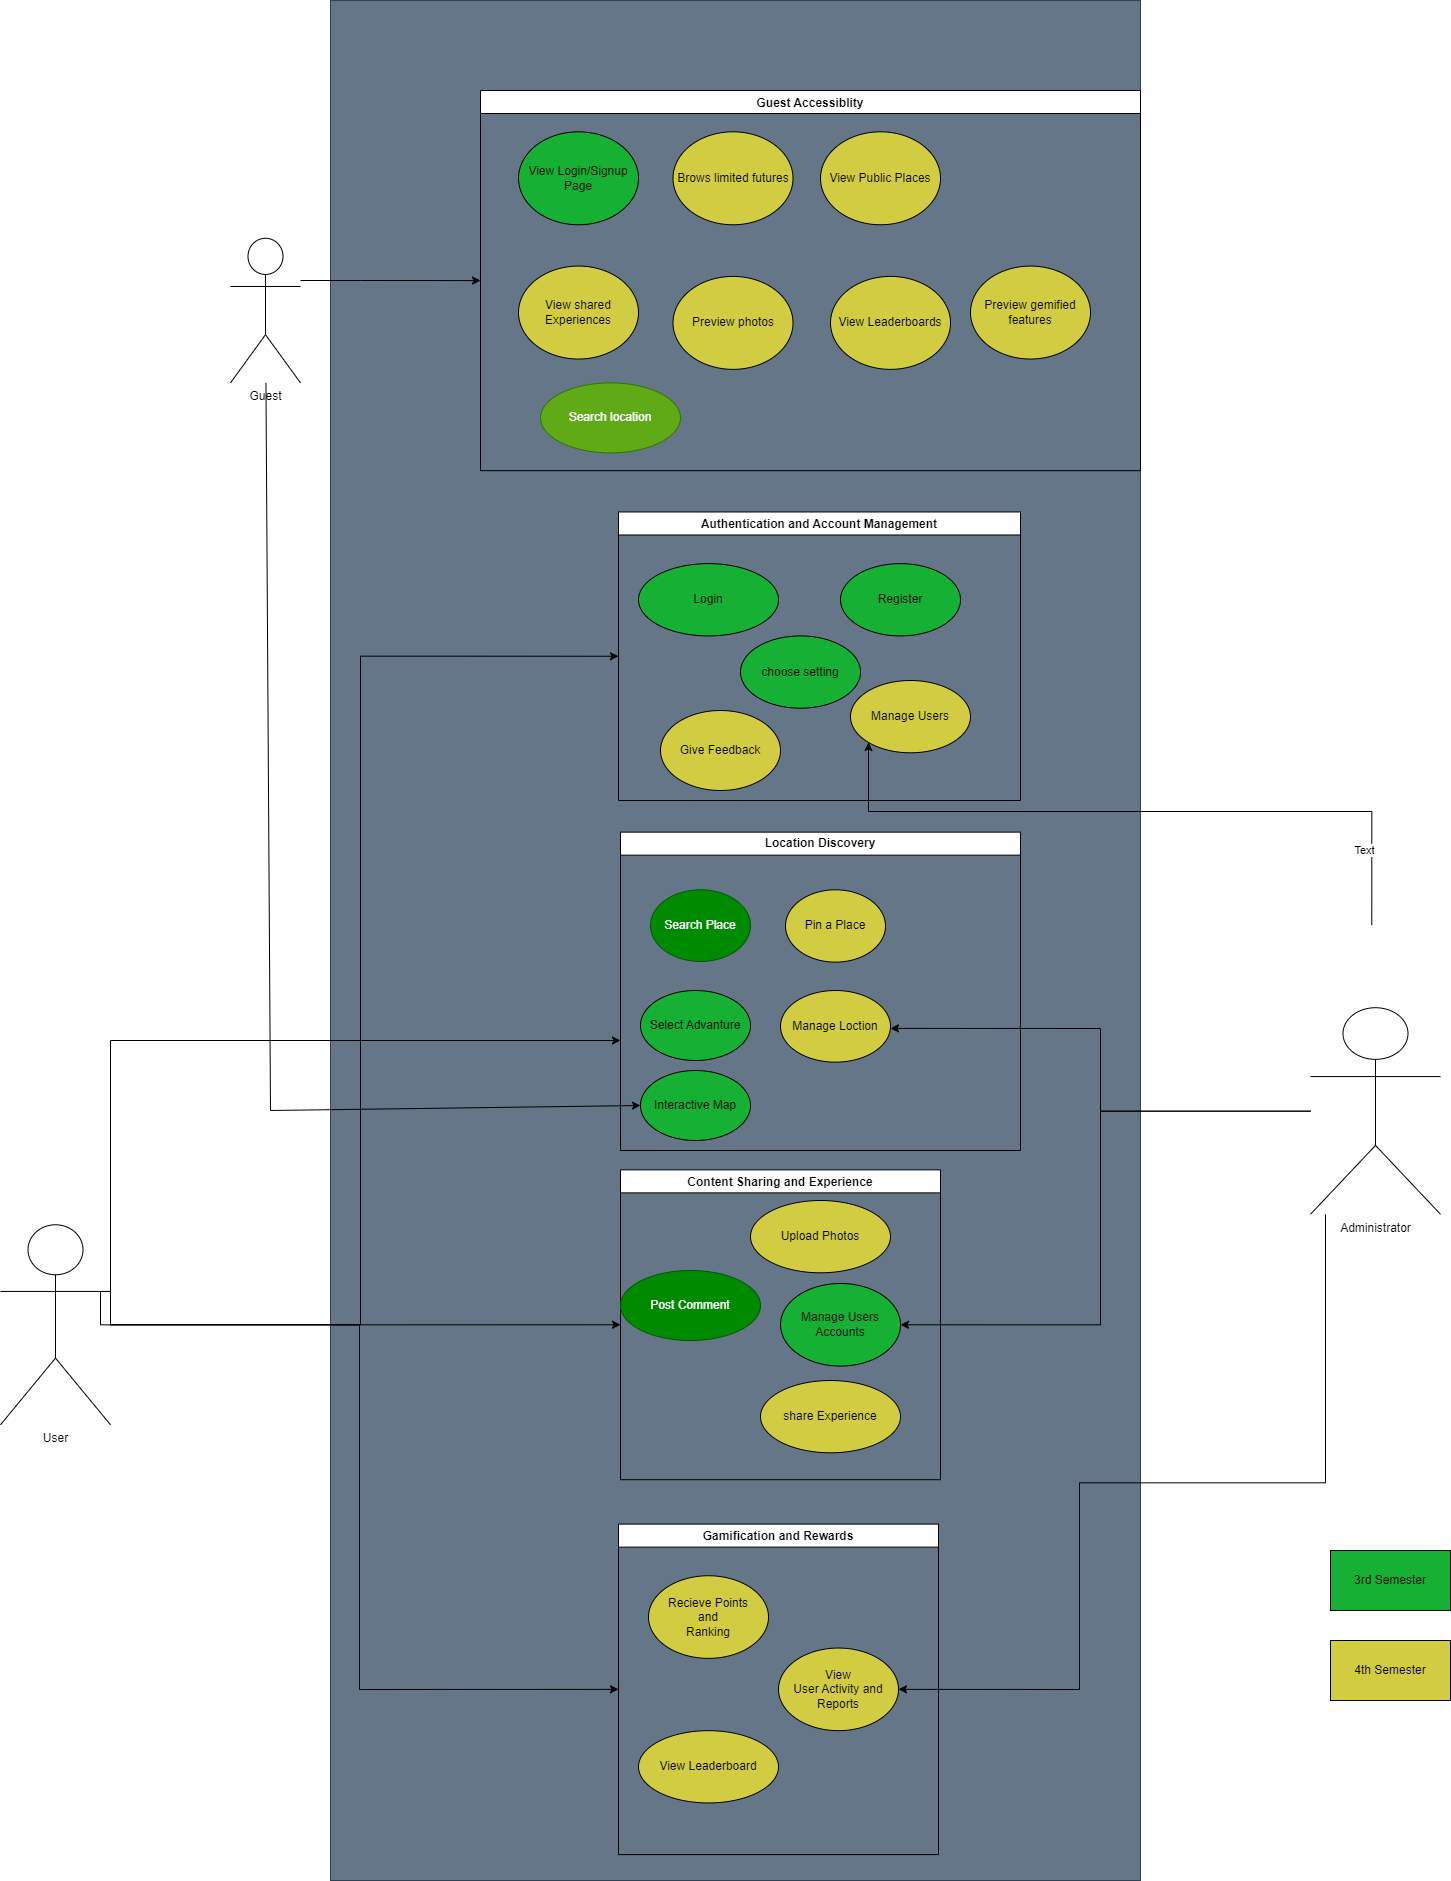

The diagram above was exported from draw.io. Its source (the exported page's mxGraphModel, read from the mxfile embedded in the PNG):
<mxGraphModel dx="3991" dy="3216" grid="1" gridSize="10" guides="1" tooltips="1" connect="1" arrows="1" fold="1" page="1" pageScale="1" pageWidth="827" pageHeight="1169" math="0" shadow="0">
  <root>
    <mxCell id="0" />
    <mxCell id="1" parent="0" />
    <mxCell id="2" value="" style="html=1;whiteSpace=wrap;fillColor=#647687;fontColor=#ffffff;strokeColor=#314354;" parent="1" vertex="1">
      <mxGeometry x="-510" y="-980" width="810" height="1880" as="geometry" />
    </mxCell>
    <mxCell id="3" value="Administrator&lt;div&gt;&lt;br&gt;&lt;/div&gt;" style="shape=umlActor;verticalLabelPosition=bottom;verticalAlign=top;html=1;outlineConnect=0;" parent="1" vertex="1">
      <mxGeometry x="470" y="27.213114754098342" width="130" height="206.55737704918033" as="geometry" />
    </mxCell>
    <mxCell id="4" style="edgeStyle=orthogonalEdgeStyle;rounded=0;orthogonalLoop=1;jettySize=auto;html=1;" parent="1" target="14" edge="1">
      <mxGeometry relative="1" as="geometry">
        <Array as="points">
          <mxPoint x="28" y="-169.01639344262298" />
        </Array>
        <mxPoint x="531.2758620689656" y="-55.4098360655737" as="sourcePoint" />
      </mxGeometry>
    </mxCell>
    <mxCell id="5" value="Text" style="edgeLabel;html=1;align=center;verticalAlign=middle;resizable=0;points=[];" parent="4" connectable="0" vertex="1">
      <mxGeometry x="-0.7779" y="9" relative="1" as="geometry">
        <mxPoint as="offset" />
      </mxGeometry>
    </mxCell>
    <mxCell id="6" style="edgeStyle=orthogonalEdgeStyle;rounded=0;orthogonalLoop=1;jettySize=auto;html=1;" parent="1" source="3" edge="1">
      <mxGeometry relative="1" as="geometry">
        <mxPoint x="50.00000000000023" y="47.86885245901669" as="targetPoint" />
      </mxGeometry>
    </mxCell>
    <mxCell id="7" style="edgeStyle=orthogonalEdgeStyle;rounded=0;orthogonalLoop=1;jettySize=auto;html=1;entryX=1;entryY=0.5;entryDx=0;entryDy=0;" parent="1" source="3" target="19" edge="1">
      <mxGeometry relative="1" as="geometry">
        <Array as="points">
          <mxPoint x="260" y="130.4918032786885" />
          <mxPoint x="260" y="344.2786885245903" />
        </Array>
      </mxGeometry>
    </mxCell>
    <mxCell id="8" style="edgeStyle=orthogonalEdgeStyle;rounded=0;orthogonalLoop=1;jettySize=auto;html=1;entryX=1;entryY=0.5;entryDx=0;entryDy=0;" parent="1" source="3" target="36" edge="1">
      <mxGeometry relative="1" as="geometry">
        <Array as="points">
          <mxPoint x="485" y="502.29508196721326" />
          <mxPoint x="239" y="502.29508196721326" />
          <mxPoint x="239" y="708.8524590163936" />
        </Array>
      </mxGeometry>
    </mxCell>
    <mxCell id="9" style="edgeStyle=orthogonalEdgeStyle;rounded=0;orthogonalLoop=1;jettySize=auto;html=1;entryX=0;entryY=0.5;entryDx=0;entryDy=0;" parent="1" source="10" target="25" edge="1">
      <mxGeometry relative="1" as="geometry">
        <Array as="points">
          <mxPoint x="-480" y="-700" />
          <mxPoint x="-480" y="-700" />
        </Array>
      </mxGeometry>
    </mxCell>
    <mxCell id="10" value="Guest" style="shape=umlActor;verticalLabelPosition=bottom;verticalAlign=top;html=1;outlineConnect=0;" parent="1" vertex="1">
      <mxGeometry x="-610" y="-742.2131147540983" width="70" height="144.59016393442624" as="geometry" />
    </mxCell>
    <mxCell id="11" value="Authentication and Account Management" style="swimlane;" parent="1" vertex="1">
      <mxGeometry x="-222" y="-468.52" width="402" height="288.52" as="geometry" />
    </mxCell>
    <mxCell id="12" value="Register" style="ellipse;whiteSpace=wrap;html=1;fillColor=#15B034;" parent="11" vertex="1">
      <mxGeometry x="222" y="51.63934426229508" width="120" height="72.29508196721312" as="geometry" />
    </mxCell>
    <mxCell id="13" value="Login" style="ellipse;whiteSpace=wrap;html=1;fillColor=#15B034;" parent="11" vertex="1">
      <mxGeometry x="20" y="51.63934426229508" width="140" height="72.29508196721312" as="geometry" />
    </mxCell>
    <mxCell id="14" value="&lt;div&gt;&lt;/div&gt;Manage Users" style="ellipse;whiteSpace=wrap;html=1;verticalAlign=middle;fillColor=#D1CC41;" parent="11" vertex="1">
      <mxGeometry x="232" y="168.52016393442625" width="120" height="72.29508196721312" as="geometry" />
    </mxCell>
    <mxCell id="15" value="choose setting&lt;div&gt;&lt;/div&gt;" style="ellipse;whiteSpace=wrap;html=1;verticalAlign=middle;fillColor=#15B034;" parent="11" vertex="1">
      <mxGeometry x="122" y="123.93016393442625" width="120" height="72.29508196721312" as="geometry" />
    </mxCell>
    <mxCell id="16" value="Content Sharing and Experience" style="swimlane;" parent="1" vertex="1">
      <mxGeometry x="-220" y="189.36065573770497" width="320" height="309.8360655737705" as="geometry" />
    </mxCell>
    <mxCell id="17" value="Upload Photos" style="ellipse;whiteSpace=wrap;html=1;fillColor=#D1CC41;" parent="16" vertex="1">
      <mxGeometry x="130" y="30.64147540983606" width="140" height="72.29508196721312" as="geometry" />
    </mxCell>
    <mxCell id="18" value="share Experience" style="ellipse;whiteSpace=wrap;html=1;fillColor=#D1CC41;" parent="16" vertex="1">
      <mxGeometry x="140" y="210.63950819672132" width="140" height="72.29508196721312" as="geometry" />
    </mxCell>
    <mxCell id="19" value="Manage Users Accounts" style="ellipse;whiteSpace=wrap;html=1;fillColor=#15B034;" parent="16" vertex="1">
      <mxGeometry x="160" y="113.60655737704919" width="120" height="82.62295081967213" as="geometry" />
    </mxCell>
    <mxCell id="20" value="Location Discovery" style="swimlane;whiteSpace=wrap;html=1;" parent="1" vertex="1">
      <mxGeometry x="-220" y="-148.36" width="400" height="318.36" as="geometry" />
    </mxCell>
    <mxCell id="21" value="Search Place" style="ellipse;whiteSpace=wrap;html=1;fillColor=#008a00;fontColor=#ffffff;strokeColor=#005700;" parent="20" vertex="1">
      <mxGeometry x="30" y="57.66" width="100" height="71.64" as="geometry" />
    </mxCell>
    <mxCell id="22" value="Pin a Place" style="ellipse;whiteSpace=wrap;html=1;fillColor=#D1CC41;" parent="20" vertex="1">
      <mxGeometry x="165" y="57.66" width="100" height="72.34" as="geometry" />
    </mxCell>
    <mxCell id="23" value="Manage Loction" style="ellipse;whiteSpace=wrap;html=1;fillColor=#D1CC41;" parent="20" vertex="1">
      <mxGeometry x="160" y="158.36" width="110" height="71.64" as="geometry" />
    </mxCell>
    <mxCell id="24" style="edgeStyle=orthogonalEdgeStyle;rounded=0;orthogonalLoop=1;jettySize=auto;html=1;exitX=0.5;exitY=1;exitDx=0;exitDy=0;" parent="20" source="23" target="23" edge="1">
      <mxGeometry relative="1" as="geometry" />
    </mxCell>
    <mxCell id="25" value="Guest Accessiblity" style="swimlane;" parent="1" vertex="1">
      <mxGeometry x="-360" y="-890" width="660" height="380.16" as="geometry" />
    </mxCell>
    <mxCell id="26" value="View Login/Signup Page" style="ellipse;whiteSpace=wrap;html=1;fillColor=#15B034;" parent="25" vertex="1">
      <mxGeometry x="38" y="41.31147540983606" width="120" height="92.95081967213115" as="geometry" />
    </mxCell>
    <mxCell id="27" value="Brows limited futures&lt;span style=&quot;color: rgba(0, 0, 0, 0); font-family: monospace; font-size: 0px; text-align: start; text-wrap: nowrap;&quot;&gt;%3CmxGraphModel%3E%3Croot%3E%3CmxCell%20id%3D%220%22%2F%3E%3CmxCell%20id%3D%221%22%20parent%3D%220%22%2F%3E%3CmxCell%20id%3D%222%22%20value%3D%22View%20Login%2FSignup%20Page%22%20style%3D%22ellipse%3BwhiteSpace%3Dwrap%3Bhtml%3D1%3B%22%20vertex%3D%221%22%20parent%3D%221%22%3E%3CmxGeometry%20x%3D%22-282%22%20y%3D%22-1020%22%20width%3D%22120%22%20height%3D%2290%22%20as%3D%22geometry%22%2F%3E%3C%2FmxCell%3E%3C%2Froot%3E%3C%2FmxGraphModel%3E&lt;/span&gt;" style="ellipse;whiteSpace=wrap;html=1;fillColor=#D1CC41;" parent="25" vertex="1">
      <mxGeometry x="192.5" y="41.31147540983606" width="120" height="92.95081967213115" as="geometry" />
    </mxCell>
    <mxCell id="28" value="View Public Places" style="ellipse;whiteSpace=wrap;html=1;fillColor=#D1CC41;" parent="25" vertex="1">
      <mxGeometry x="340" y="41.31147540983606" width="120" height="92.95081967213115" as="geometry" />
    </mxCell>
    <mxCell id="29" value="View shared Experiences" style="ellipse;whiteSpace=wrap;html=1;fillColor=#D1CC41;" parent="25" vertex="1">
      <mxGeometry x="38" y="175.5737704918033" width="120" height="92.95081967213115" as="geometry" />
    </mxCell>
    <mxCell id="30" value="Preview photos" style="ellipse;whiteSpace=wrap;html=1;fillColor=#D1CC41;" parent="25" vertex="1">
      <mxGeometry x="192.5" y="185.9016393442623" width="120" height="92.95081967213115" as="geometry" />
    </mxCell>
    <mxCell id="31" value="View Leaderboards" style="ellipse;whiteSpace=wrap;html=1;fillColor=#D1CC41;" parent="25" vertex="1">
      <mxGeometry x="350" y="185.9016393442623" width="120" height="92.95081967213115" as="geometry" />
    </mxCell>
    <mxCell id="32" value="Preview gemified features" style="ellipse;whiteSpace=wrap;html=1;fillColor=#D1CC41;" parent="25" vertex="1">
      <mxGeometry x="490" y="175.5737704918033" width="120" height="92.95081967213115" as="geometry" />
    </mxCell>
    <mxCell id="33" value="Gamification and Rewards" style="swimlane;" parent="1" vertex="1">
      <mxGeometry x="-222" y="543.6065573770493" width="320" height="330.4918032786885" as="geometry" />
    </mxCell>
    <mxCell id="34" value="&lt;div&gt;Recieve Points &lt;br&gt;&lt;/div&gt;&lt;div&gt;and&lt;/div&gt;&lt;div&gt;Ranking&lt;br&gt;&lt;/div&gt;" style="ellipse;whiteSpace=wrap;html=1;fillColor=#D1CC41;" parent="33" vertex="1">
      <mxGeometry x="30" y="51.63934426229508" width="120" height="82.62295081967213" as="geometry" />
    </mxCell>
    <mxCell id="35" value="View Leaderboard" style="ellipse;whiteSpace=wrap;html=1;fillColor=#D1CC41;" parent="33" vertex="1">
      <mxGeometry x="20" y="206.55737704918033" width="140" height="72.29508196721312" as="geometry" />
    </mxCell>
    <mxCell id="36" value="&lt;br&gt;&lt;div&gt;View &lt;br&gt;&lt;/div&gt;&lt;div&gt;User Activity and Reports&lt;br&gt;&lt;/div&gt;&lt;div&gt;&lt;br/&gt;&lt;/div&gt;" style="ellipse;whiteSpace=wrap;html=1;fillColor=#D1CC41;" parent="33" vertex="1">
      <mxGeometry x="160" y="123.9344262295082" width="120" height="82.62295081967213" as="geometry" />
    </mxCell>
    <mxCell id="37" value="4th Semester" style="rounded=0;whiteSpace=wrap;html=1;fillColor=#D1CC41;" parent="1" vertex="1">
      <mxGeometry x="490" y="660" width="120" height="60" as="geometry" />
    </mxCell>
    <mxCell id="38" value="3rd Semester" style="rounded=0;whiteSpace=wrap;html=1;fillColor=#15B034;" parent="1" vertex="1">
      <mxGeometry x="490" y="570" width="120" height="60" as="geometry" />
    </mxCell>
    <mxCell id="39" value="User" style="shape=umlActor;verticalLabelPosition=bottom;verticalAlign=top;html=1;outlineConnect=0;" parent="1" vertex="1">
      <mxGeometry x="-840" y="244.28" width="110" height="200" as="geometry" />
    </mxCell>
    <mxCell id="40" style="edgeStyle=orthogonalEdgeStyle;rounded=0;orthogonalLoop=1;jettySize=auto;html=1;entryX=0;entryY=0.5;entryDx=0;entryDy=0;" parent="1" source="39" target="11" edge="1">
      <mxGeometry relative="1" as="geometry">
        <Array as="points">
          <mxPoint x="-480" y="344" />
          <mxPoint x="-480" y="-324" />
        </Array>
      </mxGeometry>
    </mxCell>
    <mxCell id="41" style="edgeStyle=orthogonalEdgeStyle;rounded=0;orthogonalLoop=1;jettySize=auto;html=1;entryX=0;entryY=0.5;entryDx=0;entryDy=0;exitX=1;exitY=0.3333333333333333;exitDx=0;exitDy=0;exitPerimeter=0;" parent="1" source="39" target="16" edge="1">
      <mxGeometry relative="1" as="geometry">
        <Array as="points">
          <mxPoint x="-740" y="344" />
        </Array>
      </mxGeometry>
    </mxCell>
    <mxCell id="42" style="edgeStyle=orthogonalEdgeStyle;rounded=0;orthogonalLoop=1;jettySize=auto;html=1;entryX=0;entryY=0.5;entryDx=0;entryDy=0;" parent="1" source="39" target="33" edge="1">
      <mxGeometry relative="1" as="geometry">
        <Array as="points">
          <mxPoint x="-481" y="344" />
          <mxPoint x="-481" y="709" />
        </Array>
      </mxGeometry>
    </mxCell>
    <mxCell id="44" value="Select Advanture" style="ellipse;whiteSpace=wrap;html=1;fillColor=#15B034;" parent="1" vertex="1">
      <mxGeometry x="-200" y="10" width="110" height="70" as="geometry" />
    </mxCell>
    <mxCell id="46" value="" style="endArrow=classic;html=1;rounded=0;" parent="1" edge="1">
      <mxGeometry width="50" height="50" relative="1" as="geometry">
        <mxPoint x="-730" y="343.6863716814157" as="sourcePoint" />
        <mxPoint x="-220" y="60" as="targetPoint" />
        <Array as="points">
          <mxPoint x="-730" y="60" />
        </Array>
      </mxGeometry>
    </mxCell>
    <mxCell id="47" value="Interactive Map" style="ellipse;whiteSpace=wrap;html=1;fillColor=#15B034;" parent="1" vertex="1">
      <mxGeometry x="-200" y="90" width="110" height="70" as="geometry" />
    </mxCell>
    <mxCell id="48" value="" style="endArrow=classic;html=1;rounded=0;entryX=0;entryY=0.5;entryDx=0;entryDy=0;" parent="1" source="10" target="47" edge="1">
      <mxGeometry width="50" height="50" relative="1" as="geometry">
        <mxPoint x="-190" y="-470" as="sourcePoint" />
        <mxPoint x="-500" y="-310" as="targetPoint" />
        <Array as="points">
          <mxPoint x="-570" y="130" />
        </Array>
      </mxGeometry>
    </mxCell>
    <mxCell id="49" value="Give Feedback" style="ellipse;whiteSpace=wrap;html=1;fillColor=#D1CC41;" parent="1" vertex="1">
      <mxGeometry x="-180" y="-270" width="120" height="80" as="geometry" />
    </mxCell>
    <mxCell id="50" value="Search location" style="ellipse;whiteSpace=wrap;html=1;fillColor=#60a917;fontColor=#ffffff;strokeColor=#2D7600;" vertex="1" parent="1">
      <mxGeometry x="-300" y="-597.62" width="140" height="70" as="geometry" />
    </mxCell>
    <mxCell id="51" value="Post Comment" style="ellipse;whiteSpace=wrap;html=1;fillColor=#008a00;fontColor=#ffffff;strokeColor=#005700;" vertex="1" parent="1">
      <mxGeometry x="-220" y="290" width="140" height="70" as="geometry" />
    </mxCell>
  </root>
</mxGraphModel>